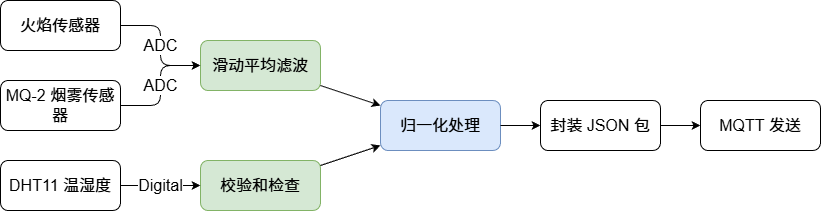

The diagram above was exported from draw.io. Its source (the exported page's mxGraphModel, read from the mxfile embedded in the PNG):
<mxGraphModel dx="887" dy="820" grid="1" gridSize="10" guides="1" tooltips="1" connect="1" arrows="1" fold="1" page="1" pageScale="1" pageWidth="827" pageHeight="1169" math="0" shadow="0">
  <root>
    <mxCell id="0" />
    <mxCell id="1" parent="0" />
    <mxCell id="2" parent="1" style="rounded=1;whiteSpace=wrap;html=1;fontSize=16;" value="火焰传感器" vertex="1">
      <mxGeometry height="50" width="120" x="40" y="40" as="geometry" />
    </mxCell>
    <mxCell id="3" parent="1" style="rounded=1;whiteSpace=wrap;html=1;fontSize=16;" value="MQ-2 烟雾传感器" vertex="1">
      <mxGeometry height="50" width="120" x="40" y="120" as="geometry" />
    </mxCell>
    <mxCell id="4" parent="1" style="rounded=1;whiteSpace=wrap;html=1;fontSize=16;" value="DHT11 温湿度" vertex="1">
      <mxGeometry height="50" width="120" x="40" y="200" as="geometry" />
    </mxCell>
    <mxCell id="5" parent="1" style="rounded=1;whiteSpace=wrap;html=1;fillColor=#d5e8d4;strokeColor=#82b366;fontSize=16;" value="滑动平均滤波" vertex="1">
      <mxGeometry height="50" width="120" x="240" y="80" as="geometry" />
    </mxCell>
    <mxCell id="6" parent="1" style="rounded=1;whiteSpace=wrap;html=1;fillColor=#d5e8d4;strokeColor=#82b366;fontSize=16;" value="校验和检查" vertex="1">
      <mxGeometry height="50" width="120" x="240" y="200" as="geometry" />
    </mxCell>
    <mxCell id="7" parent="1" style="rounded=1;whiteSpace=wrap;html=1;fillColor=#dae8fc;strokeColor=#6c8ebf;fontSize=16;" value="归一化处理" vertex="1">
      <mxGeometry height="50" width="120" x="420" y="140" as="geometry" />
    </mxCell>
    <mxCell id="8" parent="1" style="rounded=1;whiteSpace=wrap;html=1;fontSize=16;" value="封装 JSON 包" vertex="1">
      <mxGeometry height="50" width="120" x="580" y="140" as="geometry" />
    </mxCell>
    <mxCell id="9" parent="1" style="rounded=1;whiteSpace=wrap;html=1;fontSize=16;" value="MQTT 发送" vertex="1">
      <mxGeometry height="50" width="120" x="740" y="140" as="geometry" />
    </mxCell>
    <mxCell id="10" edge="1" parent="1" source="2" style="edgeStyle=orthogonalEdgeStyle;html=1;exitX=1;exitY=0.5;entryX=0;entryY=0.5;fontSize=16;" target="5" value="ADC">
      <mxGeometry relative="1" as="geometry" />
    </mxCell>
    <mxCell id="11" edge="1" parent="1" source="3" style="edgeStyle=orthogonalEdgeStyle;html=1;exitX=1;exitY=0.5;entryX=0;entryY=0.5;fontSize=16;" target="5" value="ADC">
      <mxGeometry relative="1" as="geometry" />
    </mxCell>
    <mxCell id="12" edge="1" parent="1" source="4" style="edgeStyle=orthogonalEdgeStyle;html=1;exitX=1;exitY=0.5;entryX=0;entryY=0.5;fontSize=16;" target="6" value="Digital">
      <mxGeometry relative="1" as="geometry" />
    </mxCell>
    <mxCell id="13" edge="1" parent="1" source="5" style="fontSize=16;" target="7">
      <mxGeometry relative="1" as="geometry" />
    </mxCell>
    <mxCell id="14" edge="1" parent="1" source="6" style="fontSize=16;" target="7">
      <mxGeometry relative="1" as="geometry" />
    </mxCell>
    <mxCell id="15" edge="1" parent="1" source="7" style="fontSize=16;" target="8">
      <mxGeometry relative="1" as="geometry" />
    </mxCell>
    <mxCell id="16" edge="1" parent="1" source="8" style="fontSize=16;" target="9">
      <mxGeometry relative="1" as="geometry" />
    </mxCell>
  </root>
</mxGraphModel>